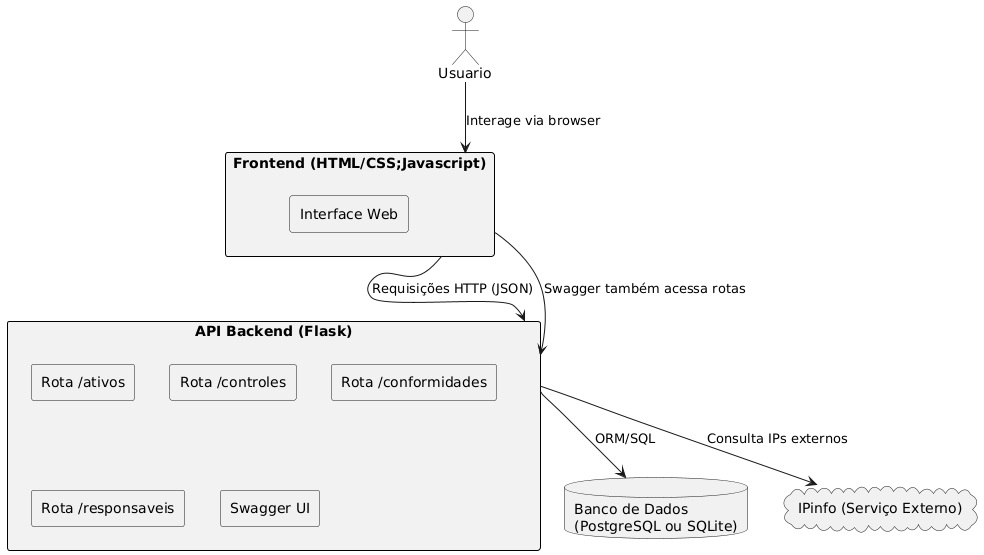

The diagram above was rendered by PlantUML. Its source (embedded in the PNG):
@startuml
!define RECTANGLE class

skinparam rectangle {
  BackgroundColor #F2F2F2
  BorderColor black
  FontColor black
}

skinparam componentStyle rectangle
skinparam shadowing false

actor Usuario as U

rectangle "Frontend (HTML/CSS;Javascript)" as Frontend {
  [Interface Web]
}

rectangle "API Backend (Flask)" as Backend {
  [Rota /ativos]
  [Rota /controles]
  [Rota /conformidades]
  [Rota /responsaveis]
  [Swagger UI]
}

database "Banco de Dados\n(PostgreSQL ou SQLite)" as DB

cloud "IPinfo (Serviço Externo)" as IPinfo

U --> Frontend : Interage via browser
Frontend --> Backend : Requisições HTTP (JSON)
Backend --> DB : ORM/SQL
Backend --> IPinfo : Consulta IPs externos
Frontend --> Backend : Swagger também acessa rotas
@enduml